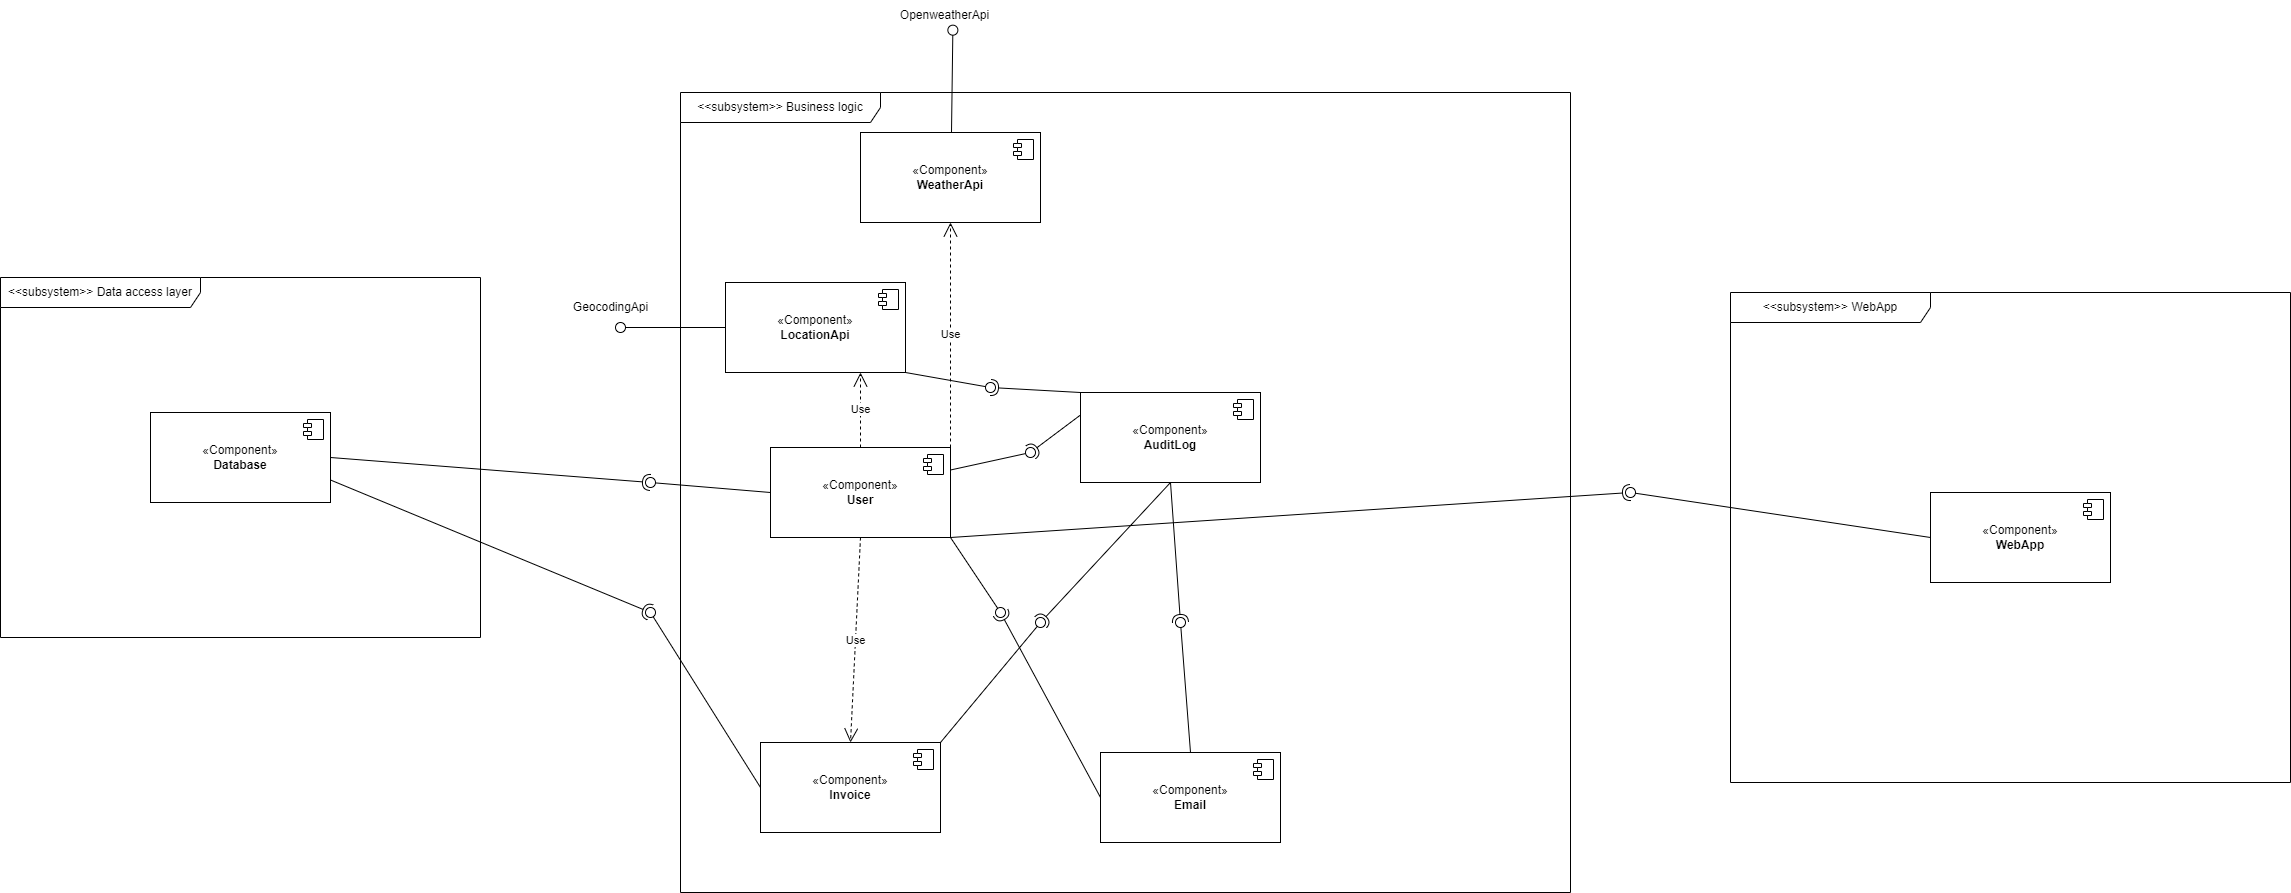

The diagram above was exported from draw.io. Its source (the exported page's mxGraphModel, read from the mxfile embedded in the PNG):
<mxGraphModel dx="3959" dy="1230" grid="1" gridSize="10" guides="1" tooltips="1" connect="1" arrows="1" fold="1" page="1" pageScale="1" pageWidth="1169" pageHeight="827" math="0" shadow="0">
  <root>
    <mxCell id="0" />
    <mxCell id="1" parent="0" />
    <mxCell id="_Up0AVNkwUt3AImupUYB-1" value="«Component»&lt;br&gt;&lt;b&gt;Database&lt;/b&gt;" style="html=1;dropTarget=0;whiteSpace=wrap;" parent="1" vertex="1">
      <mxGeometry x="-10" y="470" width="180" height="90" as="geometry" />
    </mxCell>
    <mxCell id="_Up0AVNkwUt3AImupUYB-2" value="" style="shape=module;jettyWidth=8;jettyHeight=4;" parent="_Up0AVNkwUt3AImupUYB-1" vertex="1">
      <mxGeometry x="1" width="20" height="20" relative="1" as="geometry">
        <mxPoint x="-27" y="7" as="offset" />
      </mxGeometry>
    </mxCell>
    <mxCell id="_Up0AVNkwUt3AImupUYB-3" value="&amp;lt;&amp;lt;subsystem&amp;gt;&amp;gt; Data access layer" style="shape=umlFrame;whiteSpace=wrap;html=1;pointerEvents=0;width=200;height=30;" parent="1" vertex="1">
      <mxGeometry x="-160" y="335" width="480" height="360" as="geometry" />
    </mxCell>
    <mxCell id="_Up0AVNkwUt3AImupUYB-4" value="«Component»&lt;br&gt;&lt;b&gt;WeatherApi&lt;/b&gt;" style="html=1;dropTarget=0;whiteSpace=wrap;" parent="1" vertex="1">
      <mxGeometry x="700" y="190" width="180" height="90" as="geometry" />
    </mxCell>
    <mxCell id="_Up0AVNkwUt3AImupUYB-5" value="" style="shape=module;jettyWidth=8;jettyHeight=4;" parent="_Up0AVNkwUt3AImupUYB-4" vertex="1">
      <mxGeometry x="1" width="20" height="20" relative="1" as="geometry">
        <mxPoint x="-27" y="7" as="offset" />
      </mxGeometry>
    </mxCell>
    <mxCell id="_Up0AVNkwUt3AImupUYB-6" value="&amp;lt;&amp;lt;subsystem&amp;gt;&amp;gt; Business logic" style="shape=umlFrame;whiteSpace=wrap;html=1;pointerEvents=0;width=200;height=30;" parent="1" vertex="1">
      <mxGeometry x="520" y="150" width="890" height="800" as="geometry" />
    </mxCell>
    <mxCell id="_Up0AVNkwUt3AImupUYB-7" value="«Component»&lt;br&gt;&lt;b&gt;LocationApi&lt;/b&gt;" style="html=1;dropTarget=0;whiteSpace=wrap;" parent="1" vertex="1">
      <mxGeometry x="565" y="340" width="180" height="90" as="geometry" />
    </mxCell>
    <mxCell id="_Up0AVNkwUt3AImupUYB-8" value="" style="shape=module;jettyWidth=8;jettyHeight=4;" parent="_Up0AVNkwUt3AImupUYB-7" vertex="1">
      <mxGeometry x="1" width="20" height="20" relative="1" as="geometry">
        <mxPoint x="-27" y="7" as="offset" />
      </mxGeometry>
    </mxCell>
    <mxCell id="_Up0AVNkwUt3AImupUYB-9" value="«Component»&lt;br&gt;&lt;b&gt;User&lt;/b&gt;" style="html=1;dropTarget=0;whiteSpace=wrap;" parent="1" vertex="1">
      <mxGeometry x="610" y="505" width="180" height="90" as="geometry" />
    </mxCell>
    <mxCell id="_Up0AVNkwUt3AImupUYB-10" value="" style="shape=module;jettyWidth=8;jettyHeight=4;" parent="_Up0AVNkwUt3AImupUYB-9" vertex="1">
      <mxGeometry x="1" width="20" height="20" relative="1" as="geometry">
        <mxPoint x="-27" y="7" as="offset" />
      </mxGeometry>
    </mxCell>
    <mxCell id="_Up0AVNkwUt3AImupUYB-11" value="«Component»&lt;br&gt;&lt;b&gt;AuditLog&lt;/b&gt;" style="html=1;dropTarget=0;whiteSpace=wrap;" parent="1" vertex="1">
      <mxGeometry x="920" y="450" width="180" height="90" as="geometry" />
    </mxCell>
    <mxCell id="_Up0AVNkwUt3AImupUYB-12" value="" style="shape=module;jettyWidth=8;jettyHeight=4;" parent="_Up0AVNkwUt3AImupUYB-11" vertex="1">
      <mxGeometry x="1" width="20" height="20" relative="1" as="geometry">
        <mxPoint x="-27" y="7" as="offset" />
      </mxGeometry>
    </mxCell>
    <mxCell id="_Up0AVNkwUt3AImupUYB-13" value="«Component»&lt;br&gt;&lt;b&gt;Email&lt;/b&gt;" style="html=1;dropTarget=0;whiteSpace=wrap;" parent="1" vertex="1">
      <mxGeometry x="940" y="810" width="180" height="90" as="geometry" />
    </mxCell>
    <mxCell id="_Up0AVNkwUt3AImupUYB-14" value="" style="shape=module;jettyWidth=8;jettyHeight=4;" parent="_Up0AVNkwUt3AImupUYB-13" vertex="1">
      <mxGeometry x="1" width="20" height="20" relative="1" as="geometry">
        <mxPoint x="-27" y="7" as="offset" />
      </mxGeometry>
    </mxCell>
    <mxCell id="_Up0AVNkwUt3AImupUYB-15" value="«Component»&lt;br&gt;&lt;b&gt;Invoice&lt;/b&gt;" style="html=1;dropTarget=0;whiteSpace=wrap;" parent="1" vertex="1">
      <mxGeometry x="600" y="800" width="180" height="90" as="geometry" />
    </mxCell>
    <mxCell id="_Up0AVNkwUt3AImupUYB-16" value="" style="shape=module;jettyWidth=8;jettyHeight=4;" parent="_Up0AVNkwUt3AImupUYB-15" vertex="1">
      <mxGeometry x="1" width="20" height="20" relative="1" as="geometry">
        <mxPoint x="-27" y="7" as="offset" />
      </mxGeometry>
    </mxCell>
    <mxCell id="_Up0AVNkwUt3AImupUYB-17" value="&amp;lt;&amp;lt;subsystem&amp;gt;&amp;gt; WebApp" style="shape=umlFrame;whiteSpace=wrap;html=1;pointerEvents=0;width=200;height=30;" parent="1" vertex="1">
      <mxGeometry x="1570" y="350" width="560" height="490" as="geometry" />
    </mxCell>
    <mxCell id="_Up0AVNkwUt3AImupUYB-18" value="" style="rounded=0;orthogonalLoop=1;jettySize=auto;html=1;endArrow=halfCircle;endFill=0;endSize=6;strokeWidth=1;sketch=0;exitX=0;exitY=0;exitDx=0;exitDy=0;entryX=1.272;entryY=0.787;entryDx=0;entryDy=0;entryPerimeter=0;" parent="1" source="_Up0AVNkwUt3AImupUYB-11" target="_Up0AVNkwUt3AImupUYB-20" edge="1">
      <mxGeometry relative="1" as="geometry">
        <mxPoint x="850" y="445" as="sourcePoint" />
        <mxPoint x="930" y="450" as="targetPoint" />
      </mxGeometry>
    </mxCell>
    <mxCell id="_Up0AVNkwUt3AImupUYB-19" value="" style="rounded=0;orthogonalLoop=1;jettySize=auto;html=1;endArrow=oval;endFill=0;sketch=0;sourcePerimeterSpacing=0;targetPerimeterSpacing=0;endSize=10;exitX=1;exitY=1;exitDx=0;exitDy=0;entryX=1.272;entryY=-0.021;entryDx=0;entryDy=0;entryPerimeter=0;" parent="1" source="_Up0AVNkwUt3AImupUYB-7" target="_Up0AVNkwUt3AImupUYB-20" edge="1">
      <mxGeometry relative="1" as="geometry">
        <mxPoint x="810" y="445" as="sourcePoint" />
        <mxPoint x="930" y="450" as="targetPoint" />
      </mxGeometry>
    </mxCell>
    <mxCell id="_Up0AVNkwUt3AImupUYB-20" value="" style="ellipse;whiteSpace=wrap;html=1;align=center;aspect=fixed;fillColor=none;strokeColor=none;resizable=0;perimeter=centerPerimeter;rotatable=0;allowArrows=0;points=[];outlineConnect=1;" parent="1" vertex="1">
      <mxGeometry x="825" y="440" width="10" height="10" as="geometry" />
    </mxCell>
    <mxCell id="_Up0AVNkwUt3AImupUYB-21" value="" style="rounded=0;orthogonalLoop=1;jettySize=auto;html=1;endArrow=halfCircle;endFill=0;endSize=6;strokeWidth=1;sketch=0;exitX=0;exitY=0.25;exitDx=0;exitDy=0;" parent="1" source="_Up0AVNkwUt3AImupUYB-11" edge="1">
      <mxGeometry relative="1" as="geometry">
        <mxPoint x="1020" y="480" as="sourcePoint" />
        <mxPoint x="870" y="510" as="targetPoint" />
      </mxGeometry>
    </mxCell>
    <mxCell id="_Up0AVNkwUt3AImupUYB-22" value="" style="rounded=0;orthogonalLoop=1;jettySize=auto;html=1;endArrow=oval;endFill=0;sketch=0;sourcePerimeterSpacing=0;targetPerimeterSpacing=0;endSize=10;exitX=1;exitY=0.25;exitDx=0;exitDy=0;" parent="1" source="_Up0AVNkwUt3AImupUYB-9" edge="1">
      <mxGeometry relative="1" as="geometry">
        <mxPoint x="880" y="440" as="sourcePoint" />
        <mxPoint x="870" y="510" as="targetPoint" />
      </mxGeometry>
    </mxCell>
    <mxCell id="_Up0AVNkwUt3AImupUYB-23" value="" style="rounded=0;orthogonalLoop=1;jettySize=auto;html=1;endArrow=halfCircle;endFill=0;endSize=6;strokeWidth=1;sketch=0;exitX=0.5;exitY=1;exitDx=0;exitDy=0;" parent="1" source="_Up0AVNkwUt3AImupUYB-11" edge="1">
      <mxGeometry relative="1" as="geometry">
        <mxPoint x="1030" y="490" as="sourcePoint" />
        <mxPoint x="1020" y="680" as="targetPoint" />
      </mxGeometry>
    </mxCell>
    <mxCell id="_Up0AVNkwUt3AImupUYB-24" value="" style="rounded=0;orthogonalLoop=1;jettySize=auto;html=1;endArrow=oval;endFill=0;sketch=0;sourcePerimeterSpacing=0;targetPerimeterSpacing=0;endSize=10;exitX=0.5;exitY=0;exitDx=0;exitDy=0;" parent="1" source="_Up0AVNkwUt3AImupUYB-13" edge="1">
      <mxGeometry relative="1" as="geometry">
        <mxPoint x="890" y="450" as="sourcePoint" />
        <mxPoint x="1020" y="680" as="targetPoint" />
      </mxGeometry>
    </mxCell>
    <mxCell id="_Up0AVNkwUt3AImupUYB-25" value="" style="rounded=0;orthogonalLoop=1;jettySize=auto;html=1;endArrow=halfCircle;endFill=0;endSize=6;strokeWidth=1;sketch=0;exitX=0.5;exitY=1;exitDx=0;exitDy=0;" parent="1" source="_Up0AVNkwUt3AImupUYB-11" edge="1">
      <mxGeometry relative="1" as="geometry">
        <mxPoint x="1040" y="500" as="sourcePoint" />
        <mxPoint x="880" y="680" as="targetPoint" />
      </mxGeometry>
    </mxCell>
    <mxCell id="_Up0AVNkwUt3AImupUYB-26" value="" style="rounded=0;orthogonalLoop=1;jettySize=auto;html=1;endArrow=oval;endFill=0;sketch=0;sourcePerimeterSpacing=0;targetPerimeterSpacing=0;endSize=10;exitX=1;exitY=0;exitDx=0;exitDy=0;" parent="1" source="_Up0AVNkwUt3AImupUYB-15" edge="1">
      <mxGeometry relative="1" as="geometry">
        <mxPoint x="900" y="460" as="sourcePoint" />
        <mxPoint x="880" y="680" as="targetPoint" />
      </mxGeometry>
    </mxCell>
    <mxCell id="_Up0AVNkwUt3AImupUYB-28" value="" style="rounded=0;orthogonalLoop=1;jettySize=auto;html=1;endArrow=oval;endFill=0;sketch=0;sourcePerimeterSpacing=0;targetPerimeterSpacing=0;endSize=10;exitX=0.5;exitY=0;exitDx=0;exitDy=0;entryX=0.576;entryY=0.989;entryDx=0;entryDy=0;entryPerimeter=0;" parent="1" target="_Up0AVNkwUt3AImupUYB-35" edge="1">
      <mxGeometry relative="1" as="geometry">
        <mxPoint x="791.0000000000005" y="190" as="sourcePoint" />
        <mxPoint x="790" y="90" as="targetPoint" />
      </mxGeometry>
    </mxCell>
    <mxCell id="_Up0AVNkwUt3AImupUYB-29" value="" style="ellipse;whiteSpace=wrap;html=1;align=center;aspect=fixed;fillColor=none;strokeColor=none;resizable=0;perimeter=centerPerimeter;rotatable=0;allowArrows=0;points=[];outlineConnect=1;" parent="1" vertex="1">
      <mxGeometry x="825" y="340" width="10" height="10" as="geometry" />
    </mxCell>
    <mxCell id="_Up0AVNkwUt3AImupUYB-30" value="" style="rounded=0;orthogonalLoop=1;jettySize=auto;html=1;endArrow=oval;endFill=0;sketch=0;sourcePerimeterSpacing=0;targetPerimeterSpacing=0;endSize=10;exitX=0;exitY=0.5;exitDx=0;exitDy=0;" parent="1" source="_Up0AVNkwUt3AImupUYB-7" edge="1">
      <mxGeometry relative="1" as="geometry">
        <mxPoint x="790" y="200" as="sourcePoint" />
        <mxPoint x="460" y="385" as="targetPoint" />
      </mxGeometry>
    </mxCell>
    <mxCell id="_Up0AVNkwUt3AImupUYB-32" value="" style="rounded=0;orthogonalLoop=1;jettySize=auto;html=1;endArrow=halfCircle;endFill=0;endSize=6;strokeWidth=1;sketch=0;exitX=1;exitY=0.5;exitDx=0;exitDy=0;" parent="1" source="_Up0AVNkwUt3AImupUYB-1" edge="1">
      <mxGeometry relative="1" as="geometry">
        <mxPoint x="1020" y="480" as="sourcePoint" />
        <mxPoint x="490" y="540" as="targetPoint" />
      </mxGeometry>
    </mxCell>
    <mxCell id="_Up0AVNkwUt3AImupUYB-33" value="" style="rounded=0;orthogonalLoop=1;jettySize=auto;html=1;endArrow=halfCircle;endFill=0;endSize=6;strokeWidth=1;sketch=0;exitX=1;exitY=0.75;exitDx=0;exitDy=0;" parent="1" source="_Up0AVNkwUt3AImupUYB-1" edge="1">
      <mxGeometry relative="1" as="geometry">
        <mxPoint x="280" y="525" as="sourcePoint" />
        <mxPoint x="490" y="670" as="targetPoint" />
      </mxGeometry>
    </mxCell>
    <mxCell id="_Up0AVNkwUt3AImupUYB-34" value="" style="rounded=0;orthogonalLoop=1;jettySize=auto;html=1;endArrow=oval;endFill=0;sketch=0;sourcePerimeterSpacing=0;targetPerimeterSpacing=0;endSize=10;exitX=0;exitY=0.5;exitDx=0;exitDy=0;" parent="1" source="_Up0AVNkwUt3AImupUYB-15" edge="1">
      <mxGeometry relative="1" as="geometry">
        <mxPoint x="1150" y="395" as="sourcePoint" />
        <mxPoint x="490" y="670" as="targetPoint" />
      </mxGeometry>
    </mxCell>
    <mxCell id="_Up0AVNkwUt3AImupUYB-35" value="OpenweatherApi" style="text;html=1;align=center;verticalAlign=middle;resizable=0;points=[];autosize=1;strokeColor=none;fillColor=none;" parent="1" vertex="1">
      <mxGeometry x="729" y="58" width="110" height="30" as="geometry" />
    </mxCell>
    <mxCell id="_Up0AVNkwUt3AImupUYB-36" value="GeocodingApi" style="text;html=1;align=center;verticalAlign=middle;resizable=0;points=[];autosize=1;strokeColor=none;fillColor=none;" parent="1" vertex="1">
      <mxGeometry x="400" y="350" width="100" height="30" as="geometry" />
    </mxCell>
    <mxCell id="_Up0AVNkwUt3AImupUYB-37" value="" style="rounded=0;orthogonalLoop=1;jettySize=auto;html=1;endArrow=oval;endFill=0;sketch=0;sourcePerimeterSpacing=0;targetPerimeterSpacing=0;endSize=10;exitX=1;exitY=1;exitDx=0;exitDy=0;" parent="1" source="_Up0AVNkwUt3AImupUYB-9" edge="1">
      <mxGeometry relative="1" as="geometry">
        <mxPoint x="1150" y="440" as="sourcePoint" />
        <mxPoint x="840" y="670" as="targetPoint" />
      </mxGeometry>
    </mxCell>
    <mxCell id="_Up0AVNkwUt3AImupUYB-50" value="" style="rounded=0;orthogonalLoop=1;jettySize=auto;html=1;endArrow=halfCircle;endFill=0;endSize=6;strokeWidth=1;sketch=0;exitX=0;exitY=0.5;exitDx=0;exitDy=0;" parent="1" source="_Up0AVNkwUt3AImupUYB-13" edge="1">
      <mxGeometry relative="1" as="geometry">
        <mxPoint x="1020" y="480" as="sourcePoint" />
        <mxPoint x="840" y="670" as="targetPoint" />
      </mxGeometry>
    </mxCell>
    <mxCell id="_Up0AVNkwUt3AImupUYB-51" value="Use" style="endArrow=open;endSize=12;dashed=1;html=1;rounded=0;exitX=1;exitY=0;exitDx=0;exitDy=0;entryX=0.5;entryY=1;entryDx=0;entryDy=0;" parent="1" source="_Up0AVNkwUt3AImupUYB-9" target="_Up0AVNkwUt3AImupUYB-4" edge="1">
      <mxGeometry width="160" relative="1" as="geometry">
        <mxPoint x="1100" y="470" as="sourcePoint" />
        <mxPoint x="1260" y="470" as="targetPoint" />
      </mxGeometry>
    </mxCell>
    <mxCell id="_Up0AVNkwUt3AImupUYB-54" value="Use" style="endArrow=open;endSize=12;dashed=1;html=1;rounded=0;exitX=0.5;exitY=0;exitDx=0;exitDy=0;entryX=0.75;entryY=1;entryDx=0;entryDy=0;" parent="1" source="_Up0AVNkwUt3AImupUYB-9" target="_Up0AVNkwUt3AImupUYB-7" edge="1">
      <mxGeometry width="160" relative="1" as="geometry">
        <mxPoint x="620" y="515" as="sourcePoint" />
        <mxPoint x="880" y="245" as="targetPoint" />
      </mxGeometry>
    </mxCell>
    <mxCell id="_Up0AVNkwUt3AImupUYB-55" value="Use" style="endArrow=open;endSize=12;dashed=1;html=1;rounded=0;exitX=0.5;exitY=1;exitDx=0;exitDy=0;entryX=0.5;entryY=0;entryDx=0;entryDy=0;" parent="1" source="_Up0AVNkwUt3AImupUYB-9" target="_Up0AVNkwUt3AImupUYB-15" edge="1">
      <mxGeometry width="160" relative="1" as="geometry">
        <mxPoint x="800" y="515" as="sourcePoint" />
        <mxPoint x="790" y="290" as="targetPoint" />
      </mxGeometry>
    </mxCell>
    <mxCell id="_Up0AVNkwUt3AImupUYB-56" value="«Component»&lt;br&gt;&lt;b&gt;WebApp&lt;/b&gt;" style="html=1;dropTarget=0;whiteSpace=wrap;" parent="1" vertex="1">
      <mxGeometry x="1770" y="550" width="180" height="90" as="geometry" />
    </mxCell>
    <mxCell id="_Up0AVNkwUt3AImupUYB-57" value="" style="shape=module;jettyWidth=8;jettyHeight=4;" parent="_Up0AVNkwUt3AImupUYB-56" vertex="1">
      <mxGeometry x="1" width="20" height="20" relative="1" as="geometry">
        <mxPoint x="-27" y="7" as="offset" />
      </mxGeometry>
    </mxCell>
    <mxCell id="_Up0AVNkwUt3AImupUYB-60" value="" style="rounded=0;orthogonalLoop=1;jettySize=auto;html=1;endArrow=oval;endFill=0;sketch=0;sourcePerimeterSpacing=0;targetPerimeterSpacing=0;endSize=10;exitX=0;exitY=0.5;exitDx=0;exitDy=0;" parent="1" source="_Up0AVNkwUt3AImupUYB-9" edge="1">
      <mxGeometry relative="1" as="geometry">
        <mxPoint x="610" y="550" as="sourcePoint" />
        <mxPoint x="490" y="540" as="targetPoint" />
      </mxGeometry>
    </mxCell>
    <mxCell id="_Up0AVNkwUt3AImupUYB-61" value="" style="rounded=0;orthogonalLoop=1;jettySize=auto;html=1;endArrow=halfCircle;endFill=0;endSize=6;strokeWidth=1;sketch=0;exitX=1;exitY=1;exitDx=0;exitDy=0;" parent="1" source="_Up0AVNkwUt3AImupUYB-9" edge="1">
      <mxGeometry relative="1" as="geometry">
        <mxPoint x="1150" y="525" as="sourcePoint" />
        <mxPoint x="1470" y="550" as="targetPoint" />
      </mxGeometry>
    </mxCell>
    <mxCell id="_Up0AVNkwUt3AImupUYB-62" value="" style="rounded=0;orthogonalLoop=1;jettySize=auto;html=1;endArrow=oval;endFill=0;sketch=0;sourcePerimeterSpacing=0;targetPerimeterSpacing=0;endSize=10;exitX=0;exitY=0.5;exitDx=0;exitDy=0;" parent="1" edge="1">
      <mxGeometry relative="1" as="geometry">
        <mxPoint x="1770" y="595" as="sourcePoint" />
        <mxPoint x="1470" y="550" as="targetPoint" />
      </mxGeometry>
    </mxCell>
  </root>
</mxGraphModel>